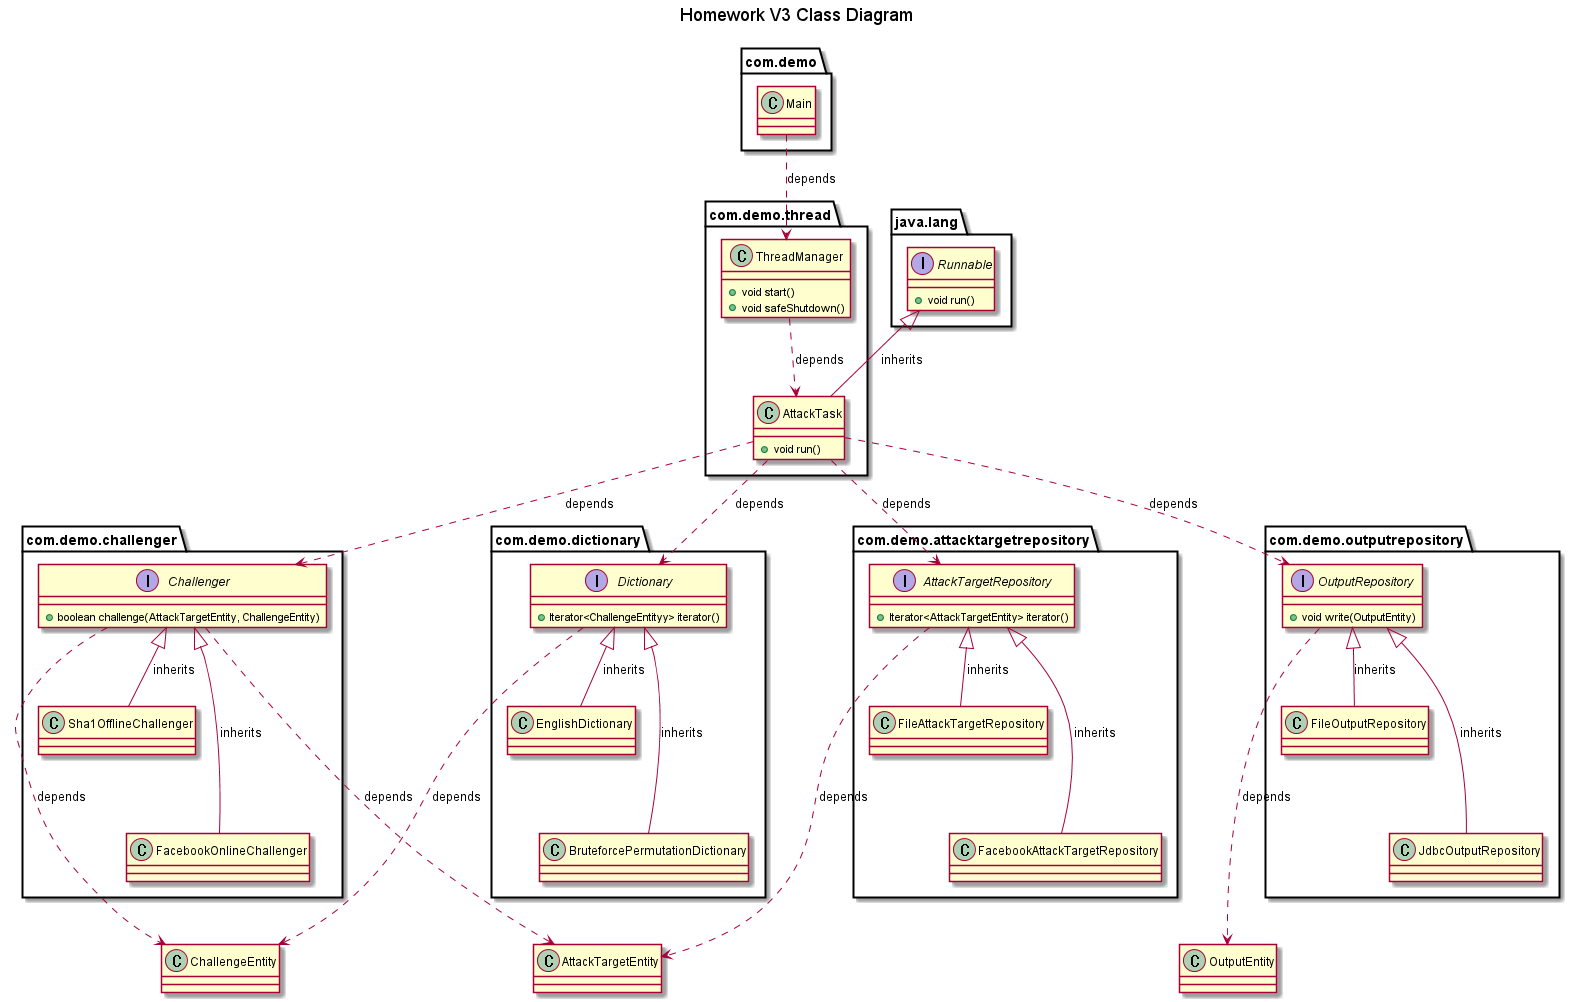

The diagram above was rendered by PlantUML. Its source (embedded in the PNG):
@startuml
title Homework V3 Class Diagram

' challengers
interface com.demo.challenger.Challenger {
    + boolean challenge(AttackTargetEntity, ChallengeEntity)
}

' dictionaries
interface com.demo.dictionary.Dictionary {
    + Iterator<ChallengeEntityy> iterator()
}

' targets
interface com.demo.attacktargetrepository.AttackTargetRepository {
    + Iterator<AttackTargetEntity> iterator()
}

' output repositories
interface com.demo.outputrepository.OutputRepository {
    + void write(OutputEntity)
}

' others
interface java.lang.Runnable {
    + void run()
}
class com.demo.thread.AttackTask {
    + void run()
}
class com.demo.thread.ThreadManager {
    + void start()
    + void safeShutdown()
}
class com.demo.Main

' relationship
com.demo.Main ..> com.demo.thread.ThreadManager: depends
com.demo.attacktargetrepository.AttackTargetRepository <|-- com.demo.attacktargetrepository.FileAttackTargetRepository: inherits
com.demo.attacktargetrepository.AttackTargetRepository <|--- com.demo.attacktargetrepository.FacebookAttackTargetRepository: inherits
com.demo.challenger.Challenger <|-- com.demo.challenger.Sha1OfflineChallenger: inherits
com.demo.challenger.Challenger <|--- com.demo.challenger.FacebookOnlineChallenger: inherits
com.demo.dictionary.Dictionary <|-- com.demo.dictionary.EnglishDictionary: inherits
com.demo.dictionary.Dictionary <|--- com.demo.dictionary.BruteforcePermutationDictionary: inherits
com.demo.outputrepository.OutputRepository <|-- com.demo.outputrepository.FileOutputRepository: inherits
com.demo.outputrepository.OutputRepository <|--- com.demo.outputrepository.JdbcOutputRepository: inherits
com.demo.thread.AttackTask ..> com.demo.attacktargetrepository.AttackTargetRepository: depends
com.demo.thread.AttackTask ..> com.demo.challenger.Challenger: depends
com.demo.thread.AttackTask ..> com.demo.dictionary.Dictionary: depends
com.demo.thread.AttackTask ..> com.demo.outputrepository.OutputRepository: depends
com.demo.thread.ThreadManager ..> com.demo.thread.AttackTask: depends
java.lang.Runnable <|-- com.demo.thread.AttackTask: inherits
com.demo.challenger.Challenger ....> ChallengeEntity: depends
com.demo.challenger.Challenger ....> AttackTargetEntity: depends
com.demo.dictionary.Dictionary ....> ChallengeEntity: depends
com.demo.outputrepository.OutputRepository ....> OutputEntity: depends
com.demo.attacktargetrepository.AttackTargetRepository ....> AttackTargetEntity: depends

@enduml